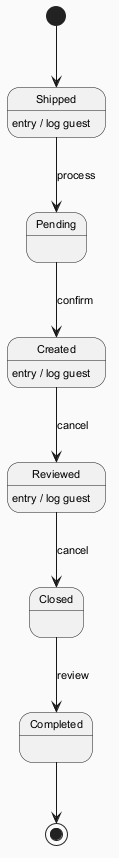

The diagram above was rendered by PlantUML. Its source (embedded in the PNG):
@startuml
skinparam backgroundColor #FAFAFA
skinparam classBackgroundColor #FFF3E0
skinparam classBorderColor #E65100
skinparam defaultFontSize 11
[*] --> Shipped
Shipped --> Pending : process
Shipped : entry / log guest
Pending --> Created : confirm
Created --> Reviewed : cancel
Created : entry / log guest
Reviewed --> Closed : cancel
Reviewed : entry / log guest
Closed --> Completed : review
Completed --> [*]
@enduml